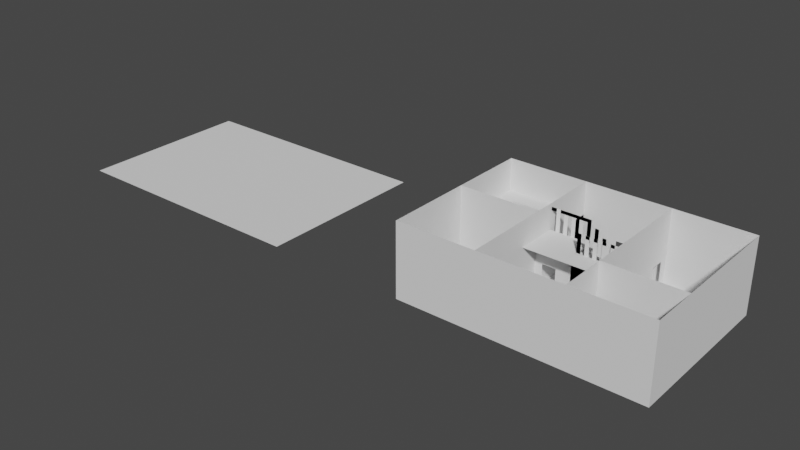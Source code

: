 # Source: hauntedmansion.blend  (saved by Blender 3.2.14; exported with 4.5.12 LTS)
import bpy
from mathutils import Matrix  # noqa: F401  (used for matrix-valued properties, if any)

bpy.ops.wm.read_factory_settings(use_empty=True)
scene = bpy.context.scene
scene.name = 'Scene'

# ---- collections
col_collection = bpy.data.collections.new('Collection'); scene.collection.children.link(col_collection)

# ---- world
world_world = bpy.data.worlds.new('World'); scene.world = world_world
world_world.use_nodes = True; world_world.node_tree.nodes.clear()
_N = world_world.node_tree.nodes; _L = world_world.node_tree.links
n0 = _N.new('ShaderNodeOutputWorld'); n0.name = 'World Output'; n0.location = (300, 300)
n1 = _N.new('ShaderNodeBackground'); n1.name = 'Background'; n1.location = (10, 300)
n1.inputs[0].default_value = (0.05088, 0.05088, 0.05088, 1.0)
_L.new(n1.outputs[0], n0.inputs[0])
n0.is_active_output = True
world_world.color = (0.05088, 0.05088, 0.05088)
world_world.use_sun_shadow = False
world_world.sun_shadow_jitter_overblur = 0.0

# ---- meshes
me_plane = bpy.data.meshes.new('Plane')
me_plane.from_pydata([(-1.0, -1.0, 0.0), (1.0, -1.0, 0.0), (-1.0, 1.0, 0.0), (1.0, 1.0, 0.0), (0.3603, -1.0, 0.0), (0.3603, 1.0, 0.0), (0.3603, -0.4208, 0.0), (-1.0, -0.4208, 0.0), (0.3603, 0.07454, 0.0), (-1.0, 0.07454, 0.0), (1.0, 0.07454, 0.0), (-0.3328, 1.0, 0.0), (-0.3328, -1.0, 0.0), (-0.3328, -0.4208, 0.0), (-0.3328, 0.07454, 0.0), (1.0, -0.4208, 0.0), (-1.0, -1.0, 2.485), (1.0, -1.0, 2.485), (-1.0, 1.0, 2.485), (1.0, 1.0, 2.485), (-0.3328, -0.4208, 6.865), (0.3603, 1.0, 2.485), (-0.3328, 1.0, 6.865), (-1.0, 0.07454, 6.865), (-1.0, -0.4208, 2.485), (0.3603, 0.07454, 6.865), (0.3603, -0.4208, 6.865), (1.0, -0.4208, 2.485), (0.3603, -1.0, 6.865), (1.0, 0.07454, 2.485), (-0.3328, -1.0, 6.865), (-0.3328, -1.0, 2.485), (0.3603, -1.0, 2.485), (1.0, 0.07454, 6.865), (1.0, -0.4208, 6.865), (-1.0, -0.4208, 6.865), (0.3603, -0.4208, 2.485), (0.3603, 0.07454, 2.485), (-1.0, 0.07454, 2.485), (-0.3328, 1.0, 2.485), (0.3603, 1.0, 6.865), (1.0, 1.0, 6.865), (-1.0, 1.0, 6.865), (-0.3328, -0.4208, 2.485), (-0.3328, 0.07454, 2.485), (1.0, -1.0, 6.865), (-1.0, -1.0, 6.865), (-0.3328, 0.07454, 6.865), (0.08334, 1.0, 0.0), (-0.04502, 1.0, 0.0), (0.08332, 1.0, 2.485), (-0.04502, 1.0, 2.485), (0.3603, 0.8905, 0.0), (0.3603, 0.7188, 0.0), (0.3603, 0.8906, 2.485), (0.3603, 0.7188, 2.485), (-0.1595, 0.07454, 0.0), (-0.2709, 0.07454, 0.0), (-0.1596, 0.07454, 2.485), (-0.2709, 0.07454, 2.485), (-0.3328, 0.5001, 2.485), (-0.3328, 0.6724, 2.485), (-0.3328, 0.5, 0.0), (-0.3328, 0.6724, 0.0), (0.3603, -0.1021, 0.0), (0.3603, -0.2604, 0.0), (0.3603, -0.1021, 2.485), (0.3603, -0.2604, 2.485), (0.3603, -0.7896, 0.0), (0.3603, -0.6205, 0.0), (0.3603, -0.7896, 2.485), (0.3603, -0.6206, 2.485), (-0.3328, -0.2507, 0.0), (-0.3328, -0.2507, 2.485), (-0.6336, 0.07454, 0.0), (-0.7509, 0.07454, 0.0), (-0.6335, 0.07454, 2.485), (-0.7508, 0.07454, 2.485), (0.3603, 0.6543, 0.0), (-0.03888, 0.07454, 0.0), (0.1829, 0.6543, 0.0), (0.1829, 0.3347, 0.0), (-0.0389, 0.3347, 0.0), (0.3603, 0.3347, 0.0), (0.1829, 0.07454, 0.0), (0.1829, 0.6086, 0.0), (0.1829, 0.563, 0.0), (0.1829, 0.5173, 0.0), (0.1829, 0.4717, 0.0), (0.1829, 0.426, 0.0), (0.1829, 0.3804, 0.0), (0.3603, 0.6087, 0.0), (0.3603, 0.563, 0.0), (0.3603, 0.5174, 0.0), (0.3603, 0.4717, 0.0), (0.3603, 0.426, 0.0), (0.3603, 0.3804, 0.0), (0.1512, 0.3347, 0.0), (0.1195, 0.3347, 0.0), (0.08783, 0.3347, 0.0), (0.05615, 0.3347, 0.0), (0.02447, 0.3347, 0.0), (-0.007216, 0.3347, 0.0), (-0.007202, 0.07454, 0.0), (0.02448, 0.07454, 0.0), (0.05616, 0.07454, 0.0), (0.08784, 0.07454, 0.0), (0.1195, 0.07454, 0.0), (0.1512, 0.07454, 0.0), (-0.007216, 0.3347, 0.0), (-0.0389, 0.3347, 0.0), (-0.03888, 0.07454, 0.0), (-0.007202, 0.07454, 0.0), (0.3603, 0.6543, 0.3), (0.1829, 0.6543, 0.3), (0.1829, 0.6086, 0.3), (0.3603, 0.6087, 0.3), (0.1829, 0.6086, 0.6), (0.1829, 0.563, 0.6), (0.3603, 0.6087, 0.6), (0.3603, 0.563, 0.6), (0.1829, 0.563, 0.9), (0.1829, 0.5173, 0.9), (0.3603, 0.563, 0.9), (0.3603, 0.5174, 0.9), (0.1829, 0.6086, 2.3), (0.1829, 0.6543, 2.3), (0.1829, 0.6086, 2.0), (0.1829, 0.6543, 2.0), (0.1829, 0.5173, 1.2), (0.1829, 0.4717, 1.2), (0.3603, 0.5174, 1.2), (0.3603, 0.4717, 1.2), (0.1829, 0.4717, 1.5), (0.1829, 0.426, 1.5), (0.3603, 0.4717, 1.5), (0.3603, 0.426, 1.5), (0.1829, 0.426, 1.8), (0.1829, 0.3804, 1.8), (0.3603, 0.426, 1.8), (0.3603, 0.3804, 1.8), (0.1829, 0.3804, 2.1), (0.1829, 0.3347, 2.1), (0.3603, 0.3347, 2.1), (0.3603, 0.3804, 2.1), (0.1829, 0.3347, 2.4), (0.3603, 0.3347, 2.4), (0.1829, 0.07454, 2.4), (0.3603, 0.07454, 2.4), (0.1829, 0.3347, 2.7), (0.1829, 0.07454, 2.7), (0.1512, 0.07454, 2.7), (0.1512, 0.3347, 2.7), (0.1512, 0.3347, 3.0), (0.1195, 0.3347, 3.0), (0.1195, 0.07454, 3.0), (0.1512, 0.07454, 3.0), (0.1195, 0.3347, 3.3), (0.08783, 0.3347, 3.3), (0.08784, 0.07454, 3.3), (0.1195, 0.07454, 3.3), (0.08783, 0.3347, 3.6), (0.05615, 0.3347, 3.6), (0.05616, 0.07454, 3.6), (0.08784, 0.07454, 3.6), (0.05615, 0.3347, 3.9), (0.02447, 0.3347, 3.9), (0.02448, 0.07454, 3.9), (0.05616, 0.07454, 3.9), (0.02447, 0.3347, 4.2), (-0.007216, 0.3347, 4.2), (-0.007202, 0.07454, 4.2), (0.02448, 0.07454, 4.2), (-0.007216, 0.3347, 1.0), (-0.0389, 0.3347, 1.0), (-0.03888, 0.07454, 1.0), (-0.007202, 0.07454, 1.0), (-0.007216, 0.3347, 4.5), (-0.0389, 0.3347, 4.181), (-0.03888, 0.07454, 4.181), (0.3598, -0.1772, 4.5), (0.1829, 0.563, 2.0), (0.1829, 0.5173, 2.0), (0.1829, 0.563, 2.9), (0.1829, 0.5173, 2.9), (0.1829, 0.4717, 2.0), (0.1829, 0.426, 2.0), (0.1829, 0.4717, 3.5), (0.1829, 0.426, 3.5), (0.1829, 0.3804, 2.0), (0.1829, 0.3347, 2.0), (0.1829, 0.3804, 4.1), (0.1829, 0.3347, 4.1), (0.1829, 0.3347, 2.0), (0.1512, 0.3347, 2.0), (0.1829, 0.3347, 4.7), (0.1512, 0.3347, 4.7), (0.1195, 0.3347, 2.0), (0.08783, 0.3347, 2.0), (0.1195, 0.3347, 5.3), (0.08783, 0.3347, 5.3), (0.05615, 0.3347, 2.0), (0.02447, 0.3347, 2.0), (0.05615, 0.3347, 5.9), (0.02447, 0.3347, 5.9), (-0.007216, 0.3347, 3.0), (-0.0389, 0.3347, 3.0), (-0.007216, 0.3347, 6.5), (-0.0389, 0.3347, 6.5), (-0.3326, 0.3347, 4.5), (-0.3324, 0.3347, 4.181), (-0.3323, 0.07454, 4.181), (0.363, 0.07454, 4.494), (-1.0, 0.7838, 0.0), (-1.0, 0.7838, 6.865), (-1.0, 0.7838, 2.485), (-0.3328, 0.7838, 0.0), (-0.8524, 1.0, 0.0), (-0.8524, 1.0, 6.865), (-0.8524, 1.0, 2.485), (-0.8524, 0.07454, 0.0), (-0.8524, 0.7838, 0.0), (-1.0, 0.3297, 0.0), (-1.0, 0.3297, 6.865), (-1.0, 0.3297, 2.485), (-0.3328, 0.3297, 0.0), (-0.8524, 0.3297, 0.0), (-0.8524, 1.0, 1.317), (-1.0, 1.0, 1.317), (-0.3328, 0.7838, 1.317), (-0.3328, 1.0, 1.317), (-1.0, 0.7838, 1.317), (-0.8524, 0.7838, 1.317), (-0.8524, 0.3297, 1.317), (-1.0, 0.3297, 1.317), (-0.8524, 1.0, 2.179), (-1.0, 1.0, 2.179), (-0.3328, 0.7838, 2.179), (-0.3328, 1.0, 2.179), (-1.0, 0.7838, 2.179), (-0.8524, 0.7838, 2.179), (-0.8524, 0.3297, 2.179), (-1.0, 0.3297, 2.179), (-0.8524, 1.0, 3.882), (-1.0, 1.0, 3.882), (-0.3328, 0.7838, 3.882), (-0.3328, 1.0, 3.882), (-1.0, 0.7838, 3.882), (-0.8524, 0.7838, 3.882), (-0.8524, 0.3297, 3.882), (-1.0, 0.3297, 3.882), (0.05776, 0.3347, 5.585), (0.08944, 0.3347, 5.585), (-0.3328, 0.07454, 4.494), (0.3603, 0.07454, 4.494), (-0.007801, 0.07454, 4.494), (-0.3326, 0.07454, 4.494), (-0.007202, 0.07454, 4.494), (-0.007216, -0.1772, 4.5), (-0.3326, -0.1772, 4.5), (-0.007202, 0.07454, 6.2), (0.02448, 0.07454, 6.2), (0.05616, 0.07454, 6.195), (0.08784, 0.07454, 6.195), (0.1195, 0.07454, 6.196), (0.1512, 0.07454, 6.196), (0.1195, 0.07454, 3.812), (0.1512, 0.07454, 3.812), (0.1195, 0.07454, 6.196), (0.1512, 0.07454, 6.196), (0.1195, 0.07454, 3.812), (0.1512, 0.07454, 3.812), (0.1862, 0.07454, 6.196), (0.2178, 0.07454, 6.196), (0.1862, 0.07454, 3.812), (0.2178, 0.07454, 3.812), (0.2496, 0.07454, 6.196), (0.2813, 0.07454, 6.196), (0.2496, 0.07454, 3.812), (0.2813, 0.07454, 3.812), (0.3153, 0.07454, 6.196), (0.347, 0.07454, 6.196), (0.3153, 0.07454, 3.812), (0.347, 0.07454, 3.812), (0.3153, 0.07454, 5.898), (0.347, 0.07454, 5.898), (0.02448, 0.07454, 5.905), (-0.007202, 0.07454, 5.905), (-0.007202, 0.07454, 4.2), (0.02448, 0.07454, 4.2), (0.02448, 0.07454, 5.905), (-0.007202, 0.07454, 5.905), (-0.07011, 0.3347, 4.202), (-0.1018, 0.3347, 4.202), (-0.07011, 0.3347, 6.5), (-0.1018, 0.3347, 6.5), (-0.1328, 0.3347, 4.202), (-0.1644, 0.3347, 4.202), (-0.1328, 0.3347, 6.5), (-0.1644, 0.3347, 6.5), (-0.1953, 0.3347, 4.202), (-0.227, 0.3347, 4.202), (-0.1953, 0.3347, 6.5), (-0.227, 0.3347, 6.5), (-0.2585, 0.3347, 4.202), (-0.2902, 0.3347, 4.202), (-0.2585, 0.3347, 6.5), (-0.2902, 0.3347, 6.5), (-0.2902, 0.3347, 6.202), (-0.2585, 0.3347, 6.202), (-0.0165, 0.3347, 6.5), (-0.04818, 0.3347, 6.5), (-0.0165, 0.3347, 6.202), (-0.04818, 0.3347, 6.202), (-0.3411, 0.3347, 6.5), (-0.3411, 0.3347, 6.202), (-0.09907, 0.3347, 6.5), (-0.09907, 0.3347, 6.202)], [(64, 65), (62, 63), (52, 53), (53, 78), (255, 212)], [(4, 1, 15, 6, 69, 68), (13, 72, 14, 74, 75, 9, 7, 0, 12), (3, 10, 29, 19), (7, 9, 38, 24), (10, 15, 27, 29), (1, 4, 32, 17), (15, 1, 17, 27), (12, 0, 16, 31), (217, 11, 39, 219), (4, 12, 31, 32), (5, 3, 19, 21), (213, 2, 18, 215), (0, 7, 24, 16), (14, 74, 76, 44), (15, 6, 36, 27), (6, 65, 67, 36), (6, 69, 71, 36), (12, 13, 43, 31), (17, 32, 28, 45), (27, 36, 26, 34), (219, 39, 22, 218), (27, 17, 45, 34), (32, 31, 30, 28), (39, 61, 60, 44, 253, 47, 22), (24, 38, 23, 35), (21, 19, 41, 40), (36, 67, 66, 37, 254, 25, 26), (36, 71, 70, 32, 28, 26), (19, 29, 33, 41), (29, 27, 34, 33), (37, 55, 54, 21, 40, 25, 254), (215, 18, 42, 214), (43, 73, 44, 253, 47, 20), (44, 76, 77, 38, 23, 47, 253), (31, 16, 46, 30), (39, 51, 50, 21, 40, 22), (16, 24, 35, 46), (31, 43, 20, 30), (44, 59, 58, 37, 254, 253), (66, 64, 8, 37), (68, 4, 32, 70), (73, 72, 14, 44), (75, 9, 38, 77), (37, 8, 56, 58), (57, 59, 44, 14), (97, 108, 151, 152), (84, 8, 148, 147), (96, 90, 141, 144), (53, 8, 37, 55), (21, 54, 52, 5), (48, 5, 21, 50), (39, 11, 49, 51), (63, 61, 39, 11), (62, 14, 44, 60), (78, 5, 48, 49, 11, 62, 14, 57, 56, 79, 82, 102, 101, 100, 99, 98, 97, 81, 90, 89, 88, 87, 86, 85, 80), (3, 5, 6, 15), (8, 14, 12, 4), (226, 220, 14, 225), (91, 78, 113, 116), (85, 86, 118, 117), (87, 93, 124, 122), (87, 88, 130, 129), (133, 88, 185, 187), (90, 96, 140, 138), (101, 102, 170, 169), (105, 100, 165, 168), (106, 99, 161, 164), (107, 98, 157, 160), (107, 108, 156, 155), (128, 127, 125, 126), (102, 82, 110, 109), (79, 103, 112, 111), (82, 79, 111, 110), (114, 115, 116, 113), (78, 80, 114, 113), (115, 114, 126, 125), (85, 91, 116, 115), (117, 118, 120, 119), (91, 85, 117, 119), (86, 92, 120, 118), (92, 91, 119, 120), (121, 122, 124, 123), (93, 92, 123, 124), (122, 121, 183, 184), (92, 86, 121, 123), (110, 111, 175, 174), (109, 103, 112, 176, 179, 171, 255, 257, 177, 170, 178, 173, 102), (109, 110, 174, 173), (111, 112, 176, 175), (129, 130, 132, 131), (93, 87, 129, 131), (88, 94, 132, 130), (94, 93, 131, 132), (133, 134, 136, 135), (94, 88, 133, 135), (89, 95, 136, 134), (95, 94, 135, 136), (137, 138, 140, 139), (96, 95, 139, 140), (89, 90, 138, 137), (95, 89, 137, 139), (141, 142, 143, 144), (81, 83, 143, 142), (83, 96, 144, 143), (141, 90, 189, 191), (145, 147, 148, 146), (83, 81, 145, 146), (81, 84, 147, 145), (8, 83, 146, 148), (152, 151, 150, 149), (108, 84, 150, 151), (152, 149, 195, 196), (84, 81, 149, 150), (154, 155, 156, 153), (98, 107, 155, 154), (97, 98, 154, 153), (108, 97, 153, 156), (158, 159, 160, 157), (106, 107, 160, 159), (99, 106, 159, 158), (157, 98, 197, 199), (162, 163, 164, 161), (105, 106, 164, 163), (99, 100, 162, 161), (100, 105, 163, 162), (166, 167, 168, 165), (104, 105, 168, 167), (166, 165, 203, 204), (101, 104, 167, 166), (170, 171, 172, 169), (104, 101, 169, 172), (103, 104, 172, 171), (175, 176, 257, 255, 179), (177, 178, 210, 209), (178, 177, 207, 208), (174, 175, 179, 178), (114, 80, 128, 126), (80, 85, 127, 128), (85, 115, 125, 127), (181, 182, 184, 183), (121, 86, 181, 183), (87, 122, 184, 182), (86, 87, 182, 181), (185, 186, 188, 187), (88, 89, 186, 185), (89, 134, 188, 186), (134, 133, 187, 188), (189, 190, 192, 191), (90, 81, 190, 189), (142, 141, 191, 192), (81, 142, 192, 190), (193, 194, 196, 195), (149, 81, 193, 195), (97, 152, 196, 194), (81, 97, 194, 193), (197, 198, 200, 199), (158, 157, 199, 200), (98, 99, 198, 197), (99, 158, 200, 198), (201, 202, 204, 203), (101, 166, 204, 202), (100, 101, 202, 201), (165, 100, 201, 203), (205, 206, 208, 207), (173, 174, 206, 205), (177, 173, 205, 207), (174, 178, 208, 206), (191, 192, 125, 126), (195, 192, 191), (207, 252, 251, 208), (177, 209, 259, 258), (178, 179, 211, 210), (179, 255, 256, 211), (216, 11, 230, 229), (224, 215, 214, 223), (222, 213, 215, 224), (226, 221, 232, 233), (222, 9, 220, 226), (18, 219, 218, 42), (2, 217, 219, 18), (221, 216, 229, 232), (9, 222, 224, 38), (38, 224, 223, 23), (221, 226, 225, 216), (227, 228, 236, 235), (228, 231, 239, 236), (2, 213, 231, 228), (11, 217, 227, 230), (213, 222, 234, 231), (222, 226, 233, 234), (217, 2, 228, 227), (236, 239, 247, 244), (238, 235, 243, 246), (239, 242, 250, 247), (229, 230, 238, 237), (231, 234, 242, 239), (230, 227, 235, 238), (243, 248, 245, 246), (244, 247, 248, 243), (247, 250, 249, 248), (235, 236, 244, 243), (242, 241, 249, 250), (241, 240, 248, 249), (240, 237, 245, 248), (237, 238, 246, 245), (232, 229, 230, 228, 234, 233), (237, 240, 241, 242, 236, 238), (251, 252, 195, 196), (258, 180, 212, 257), (287, 286, 261, 260), (163, 164, 263, 262), (266, 264, 268, 270), (102, 109, 173, 176, 112, 103, 171, 170), (156, 155, 266, 267), (271, 270, 268, 269), (267, 266, 270, 271), (264, 265, 269, 268), (265, 267, 271, 269), (275, 274, 272, 273), (279, 278, 276, 277), (285, 284, 280, 281), (283, 282, 284, 285), (171, 172, 286, 287), (285, 281, 260, 287), (288, 289, 290, 291), (292, 293, 295, 294), (296, 297, 299, 298), (300, 301, 303, 302), (309, 308, 313, 312), (304, 305, 308, 309), (312, 313, 311, 310), (308, 307, 314, 315), (306, 309, 312, 310), (307, 306, 310, 311), (315, 314, 316, 317), (307, 311, 316, 314), (313, 308, 315, 317), (311, 313, 317, 316)])
_uv = me_plane.uv_layers.new(name='UVMap')
_uv.uv.foreach_set('vector', [0.6802, 0.0, 1.0, 0.0, 1.0, 0.2896, 0.6802, 0.2896, 0.6802, 0.1897, 0.6802, 0.1052, 0.3336, 0.2896, 0.3336, 0.3746, 0.3336, 0.5373, 0.1832, 0.5373, 0.1246, 0.5373, 0.0, 0.5373, 0.0, 0.2896, 0.0, 0.0, 0.3336, 0.0, 1.0, 1.0, 1.0, 0.5373, 1.0, 0.5373, 1.0, 1.0, 0.0, 0.2896, 0.0, 0.5373, 0.0, 0.5373, 0.0, 0.2896, 1.0, 0.5373, 1.0, 0.2896, 1.0, 0.2896, 1.0, 0.5373, 1.0, 0.0, 0.6802, 0.0, 0.6802, 0.0, 1.0, 0.0, 1.0, 0.2896, 1.0, 0.0, 1.0, 0.0, 1.0, 0.2896, 0.3336, 0.0, 0.0, 0.0, 0.0, 0.0, 0.3336, 0.0, 0.07381, 1.0, 0.3336, 1.0, 0.3336, 1.0, 0.07381, 1.0, 0.6802, 0.0, 0.3336, 0.0, 0.3336, 0.0, 0.6802, 0.0, 0.6802, 1.0, 1.0, 1.0, 1.0, 1.0, 0.6802, 1.0, 0.0, 0.8919, 0.0, 1.0, 0.0, 1.0, 0.0, 0.8919, 0.0, 0.0, 0.0, 0.2896, 0.0, 0.2896, 0.0, 0.0, 0.3336, 0.5373, 0.1832, 0.5373, 0.1832, 0.5373, 0.3336, 0.5373, 1.0, 0.2896, 0.6802, 0.2896, 0.6802, 0.2896, 1.0, 0.2896, 0.6802, 0.2896, 0.6802, 0.3698, 0.6802, 0.3698, 0.6802, 0.2896, 0.6802, 0.2896, 0.6802, 0.1897, 0.6802, 0.1897, 0.6802, 0.2896, 0.3336, 0.0, 0.3336, 0.2896, 0.3336, 0.2896, 0.3336, 0.0, 1.0, 0.0, 0.6802, 0.0, 0.6802, 0.0, 1.0, 0.0, 1.0, 0.2896, 0.6802, 0.2896, 0.6802, 0.2896, 1.0, 0.2896, 0.07381, 1.0, 0.3336, 1.0, 0.3336, 1.0, 0.07381, 1.0, 1.0, 0.2896, 1.0, 0.0, 1.0, 0.0, 1.0, 0.2896, 0.6802, 0.0, 0.3336, 0.0, 0.3336, 0.0, 0.6802, 0.0, 0.3336, 1.0, 0.3336, 0.8362, 0.3336, 0.75, 0.3336, 0.5373, 0.3336, 0.5373, 0.3336, 0.5373, 0.3336, 1.0, 0.0, 0.2896, 0.0, 0.5373, 0.0, 0.5373, 0.0, 0.2896, 0.6802, 1.0, 1.0, 1.0, 1.0, 1.0, 0.6802, 1.0, 0.6802, 0.2896, 0.6802, 0.3698, 0.6802, 0.449, 0.6802, 0.5373, 0.6802, 0.5373, 0.6802, 0.5373, 0.6802, 0.2896, 0.6802, 0.2896, 0.6802, 0.1897, 0.6802, 0.1052, 0.6802, 0.0, 0.6802, 0.0, 0.6802, 0.2896, 1.0, 1.0, 1.0, 0.5373, 1.0, 0.5373, 1.0, 1.0, 1.0, 0.5373, 1.0, 0.2896, 1.0, 0.2896, 1.0, 0.5373, 0.6802, 0.5373, 0.6802, 0.8594, 0.6802, 0.9453, 0.6802, 1.0, 0.6802, 1.0, 0.6802, 0.5373, 0.6802, 0.5373, 0.0, 0.8919, 0.0, 1.0, 0.0, 1.0, 0.0, 0.8919, 0.3336, 0.2896, 0.3336, 0.3746, 0.3336, 0.5373, 0.3336, 0.5373, 0.3336, 0.5373, 0.3336, 0.2896, 0.3336, 0.5373, 0.1832, 0.5373, 0.1246, 0.5373, 0.0, 0.5373, 0.0, 0.5373, 0.3336, 0.5373, 0.3336, 0.5373, 0.3336, 0.0, 0.0, 0.0, 0.0, 0.0, 0.3336, 0.0, 0.3336, 1.0, 0.4775, 1.0, 0.5417, 1.0, 0.6802, 1.0, 0.6802, 1.0, 0.3336, 1.0, 0.0, 0.0, 0.0, 0.2896, 0.0, 0.2896, 0.0, 0.0, 0.3336, 0.0, 0.3336, 0.2896, 0.3336, 0.2896, 0.3336, 0.0, 0.0, 0.0, 0.0, 0.0, 0.4202, 0.5373, 0.6802, 0.5373, 0.6802, 0.5373, 0.153, 0.2464, 0.6802, 0.449, 0.6802, 0.449, 0.6802, 0.5373, 0.6802, 0.5373, 0.6802, 0.1052, 0.6802, 0.0, 0.6802, 0.0, 0.6802, 0.1052, 0.3336, 0.3746, 0.3336, 0.3746, 0.3336, 0.5373, 0.3336, 0.5373, 0.1246, 0.5373, 0.0, 0.5373, 0.0, 0.5373, 0.1246, 0.5373, 0.6802, 0.5373, 0.6802, 0.5373, 0.0, 0.0, 0.4202, 0.5373, 0.0, 0.0, 0.0, 0.0, 0.0, 0.0, 0.0, 0.0, 0.0, 0.0, 0.0, 0.0, 0.0, 0.0, 0.0, 0.0, 0.0, 0.0, 0.0, 0.0, 0.0, 0.0, 0.0, 0.0, 0.0, 0.0, 0.0, 0.0, 0.0, 0.0, 0.0, 0.0, 0.0, 0.0, 0.0, 0.0, 0.0, 0.0, 0.0, 0.0, 0.6802, 1.0, 0.6802, 0.9453, 0.0, 0.0, 0.6802, 1.0, 0.0, 0.0, 0.0, 0.0, 0.0, 0.0, 0.0, 0.0, 0.3336, 1.0, 0.3336, 1.0, 0.0, 0.0, 0.4775, 1.0, 0.0, 0.0, 0.0, 0.0, 0.0, 0.0, 0.0, 0.0, 0.0, 0.0, 0.0, 0.0, 0.0, 0.0, 0.0, 0.0, 0.0, 0.0, 0.0, 0.0, 0.0, 0.0, 0.0, 0.0, 0.3336, 1.0, 0.0, 0.0, 0.0, 0.0, 0.0, 0.0, 0.0, 0.0, 0.0, 0.0, 0.0, 0.0, 0.0, 0.0, 0.0, 0.0, 0.0, 0.0, 0.0, 0.0, 0.0, 0.0, 0.0, 0.0, 0.0, 0.0, 0.0, 0.0, 0.0, 0.0, 0.0, 0.0, 0.0, 0.0, 0.0, 0.0, 0.0, 0.0, 0.0, 0.0, 1.0, 1.0, 0.6802, 1.0, 0.6802, 0.2896, 1.0, 0.2896, 0.0, 0.0, 0.0, 0.0, 0.3336, 0.0, 0.6802, 0.0, 0.02035, 0.5788, 0.0, 0.4184, 0.0, 0.0, 0.09199, 0.2757, 0.0, 0.0, 0.0, 0.0, 0.0, 0.0, 0.0, 0.0, 0.0, 0.0, 0.0, 0.0, 0.0, 0.0, 0.0, 0.0, 0.0, 0.0, 0.0, 0.0, 0.0, 0.0, 0.0, 0.0, 0.0, 0.0, 0.0, 0.0, 0.0, 0.0, 0.0, 0.0, 0.0, 0.0, 0.0, 0.0, 0.0, 0.0, 0.0, 0.0, 0.0, 0.0, 0.0, 0.0, 0.0, 0.0, 0.0, 0.0, 0.0, 0.0, 0.0, 0.0, 0.0, 0.0, 0.0, 0.0, 0.0, 0.0, 0.0, 0.0, 0.0, 0.0, 0.0, 0.0, 0.0, 0.0, 0.0, 0.0, 0.0, 0.0, 0.0, 0.0, 0.0, 0.0, 0.0, 0.0, 0.0, 0.0, 0.0, 0.0, 0.0, 0.0, 0.0, 0.0, 0.0, 0.0, 0.0, 0.0, 0.0, 0.0, 0.0, 0.0, 0.0, 0.0, 0.0, 0.0, 0.0, 0.0, 0.0, 0.0, 0.0, 0.0, 0.0, 0.0, 0.0, 0.0, 0.0, 0.0, 0.0, 0.0, 0.0, 0.0, 0.0, 0.0, 0.0, 0.0, 0.0, 0.0, 0.0, 0.0, 0.0, 0.0, 0.0, 0.0, 0.0, 0.0, 0.0, 0.0, 0.0, 0.0, 0.0, 0.0, 0.0, 0.0, 0.0, 0.0, 0.0, 0.0, 0.0, 0.0, 0.0, 0.0, 0.0, 0.0, 0.0, 0.0, 0.0, 0.0, 0.0, 0.0, 0.0, 0.0, 0.0, 0.0, 0.0, 0.0, 0.0, 0.0, 0.0, 0.0, 0.0, 0.0, 0.0, 0.0, 0.0, 0.0, 0.0, 0.0, 0.0, 0.0, 0.0, 0.0, 0.0, 0.0, 0.0, 0.0, 0.0, 0.0, 0.0, 0.0, 0.0, 0.0, 0.0, 0.0, 0.0, 0.0, 0.0, 0.0, 0.0, 0.0, 0.0, 0.0, 0.0, 0.0, 0.0, 0.0, 0.0, 0.0, 0.0, 0.0, 0.0, 0.0, 0.0, 0.0, 0.0, 0.0, 0.0, 0.0, 0.0, 0.0, 0.0, 0.0, 0.0, 0.0, 0.0, 0.0, 0.0, 0.0, 0.0, 0.0, 0.0, 0.0, 0.0, 0.0, 0.0, 0.0, 0.0, 0.0, 0.0, 0.0, 0.0, 0.0, 0.0, 0.0, 0.0, 0.0, 0.0, 0.0, 0.0, 0.0, 0.0, 0.0, 0.0, 0.0, 0.0, 0.0, 0.0, 0.0, 0.0, 0.0, 0.0, 0.0, 0.0, 0.0, 0.0, 0.0, 0.0, 0.0, 0.0, 0.0, 0.0, 0.0, 0.0, 0.0, 0.0, 0.0, 0.0, 0.0, 0.0, 0.0, 0.0, 0.0, 0.0, 0.0, 0.0, 0.0, 0.0, 0.0, 0.0, 0.0, 0.0, 0.0, 0.0, 0.0, 0.0, 0.0, 0.0, 0.0, 0.0, 0.0, 0.0, 0.0, 0.0, 0.0, 0.0, 0.0, 0.0, 0.0, 0.0, 0.0, 0.0, 0.0, 0.0, 0.0, 0.0, 0.0, 0.0, 0.0, 0.0, 0.0, 0.0, 0.0, 0.0, 0.0, 0.0, 0.0, 0.0, 0.0, 0.0, 0.0, 0.0, 0.0, 0.0, 0.0, 0.0, 0.0, 0.0, 0.0, 0.0, 0.0, 0.0, 0.0, 0.0, 0.0, 0.0, 0.0, 0.0, 0.0, 0.0, 0.0, 0.0, 0.0, 0.0, 0.0, 0.0, 0.0, 0.0, 0.0, 0.0, 0.0, 0.0, 0.0, 0.0, 0.0, 0.0, 0.0, 0.0, 0.0, 0.0, 0.0, 0.0, 0.0, 0.0, 0.0, 0.0, 0.0, 0.0, 0.0, 0.0, 0.0, 0.0, 0.0, 0.0, 0.0, 0.0, 0.0, 0.0, 0.0, 0.0, 0.0, 0.0, 0.0, 0.0, 0.0, 0.0, 0.0, 0.0, 0.0, 0.0, 0.0, 0.0, 0.0, 0.0, 0.0, 0.0, 0.0, 0.0, 0.0, 0.0, 0.0, 0.0, 0.0, 0.0, 0.0, 0.0, 0.0, 0.0, 0.0, 0.0, 0.0, 0.0, 0.0, 0.0, 0.0, 0.0, 0.0, 0.0, 0.0, 0.0, 0.0, 0.0, 0.0, 0.0, 0.0, 0.0, 0.0, 0.0, 0.0, 0.0, 0.0, 0.0, 0.0, 0.0, 0.0, 0.0, 0.0, 0.0, 0.0, 0.0, 0.0, 0.0, 0.0, 0.0, 0.0, 0.0, 0.0, 0.0, 0.0, 0.0, 0.0, 0.0, 0.0, 0.0, 0.0, 0.0, 0.0, 0.0, 0.0, 0.0, 0.0, 0.0, 0.0, 0.0, 0.0, 0.0, 0.0, 0.0, 0.0, 0.0, 0.0, 0.0, 0.0, 0.0, 0.0, 0.0, 0.0, 0.0, 0.0, 0.0, 0.0, 0.0, 0.0, 0.0, 0.0, 0.0, 0.0, 0.0, 0.0, 0.0, 0.0, 0.0, 0.0, 0.0, 0.0, 0.0, 0.0, 0.0, 0.0, 0.0, 0.0, 0.0, 0.0, 0.0, 0.0, 0.0, 0.0, 0.0, 0.0, 0.0, 0.0, 0.0, 0.0, 0.0, 0.0, 0.0, 0.0, 0.0, 0.0, 0.0, 0.0, 0.0, 0.0, 0.0, 0.0, 0.0, 0.0, 0.0, 0.0, 0.0, 0.0, 0.0, 0.0, 0.0, 0.0, 0.0, 0.0, 0.0, 0.0, 0.0, 0.0, 0.0, 0.0, 0.0, 0.0, 0.0, 0.0, 0.0, 0.0, 0.0, 0.0, 0.0, 0.0, 0.0, 0.0, 0.0, 0.0, 0.0, 0.0, 0.0, 0.0, 0.0, 0.0, 0.0, 0.0, 0.0, 0.0, 0.0, 0.0, 0.0, 0.0, 0.0, 0.0, 0.0, 0.0, 0.0, 0.0, 0.0, 0.0, 0.0, 0.0, 0.0, 0.0, 0.0, 0.0, 0.0, 0.0, 0.0, 0.0, 0.0, 0.0, 0.0, 0.0, 0.0, 0.0, 0.0, 0.0, 0.0, 0.0, 0.0, 0.0, 0.0, 0.0, 0.0, 0.0, 0.0, 0.0, 0.0, 0.0, 0.0, 0.0, 0.0, 0.0, 0.0, 0.0, 0.0, 0.0, 0.0, 0.0, 0.0, 0.0, 0.0, 0.0, 0.0, 0.0, 0.0, 0.0, 0.0, 0.0, 0.0, 0.0, 0.0, 0.0, 0.0, 0.0, 0.0, 0.0, 0.0, 0.0, 0.0, 0.0, 0.0, 0.0, 0.0, 0.0, 0.0, 0.0, 0.0, 0.0, 0.0, 0.0, 0.0, 0.0, 0.0, 0.0, 0.0, 0.0, 0.0, 0.0, 0.0, 0.0, 0.0, 0.0, 0.0, 0.0, 0.0, 0.0, 0.0, 0.0, 0.0, 0.0, 0.0, 0.0, 0.0, 0.0, 0.0, 0.0, 0.0, 0.0, 0.0, 0.0, 0.0, 0.0, 0.0, 0.0, 0.0, 0.0, 0.0, 0.0, 0.0, 0.0, 0.0, 0.0, 0.0, 0.0, 0.0, 0.0, 0.0, 0.0, 0.0, 0.0, 0.0, 0.0, 0.0, 0.0, 0.0, 0.0, 0.0, 0.0, 0.0, 0.0, 0.0, 0.0, 0.0, 0.0, 0.0, 0.0, 0.0, 0.0, 0.0, 0.0, 0.0, 0.0, 0.0, 0.0, 0.0, 0.0, 0.0, 0.0, 0.0, 0.0, 0.0, 0.0, 0.0, 0.0, 0.0, 0.0, 0.0, 0.0, 0.0, 0.0, 0.0, 0.0, 0.0, 0.0, 0.0, 0.0, 0.0, 0.0, 0.0, 0.0, 0.0, 0.0, 0.0, 0.0, 0.0, 0.0, 0.0, 0.0, 0.0, 0.0, 0.0, 0.0, 0.0, 0.0, 0.0, 0.0, 0.0, 0.0, 0.0, 0.0, 0.0, 0.0, 0.0, 0.0, 0.0, 0.0, 0.0, 0.0, 0.0, 0.0, 0.0, 0.0, 0.0, 0.0, 0.0, 0.0, 0.0, 0.0, 0.0, 0.0, 0.0, 0.0, 0.0, 0.0, 0.0, 0.0, 0.0, 0.0, 0.0, 0.0, 0.0, 0.0, 0.0, 0.0, 0.0, 0.0, 0.0, 0.0, 0.0, 0.0, 0.0, 0.0, 0.0, 0.0, 0.0, 0.0, 0.0, 0.0, 0.0, 0.0, 0.0, 0.0, 0.0, 0.0, 0.0, 0.0, 0.0, 0.0, 0.0, 0.0, 0.0, 0.0, 0.0, 0.0, 0.0, 0.0, 0.0, 0.0, 0.0, 0.0, 0.0, 0.0, 0.0, 0.0, 0.0, 0.0, 0.0, 0.0, 0.0, 0.0, 0.0, 0.0, 0.0, 0.0, 0.0, 0.0, 0.0, 0.0, 0.0, 0.0, 0.0, 0.0, 0.0, 0.0, 0.0, 0.0, 0.0, 0.0, 0.0, 0.0, 0.0, 0.0, 0.0, 0.0, 0.0, 0.0, 0.0, 0.0, 0.0, 0.0, 0.0, 0.0, 0.0, 0.0, 0.0, 0.0, 0.0, 0.0, 0.0, 0.0, 0.0, 0.0, 0.0, 0.0, 0.0, 0.0, 0.0, 0.0, 0.0, 0.0, 0.0, 0.0, 0.0, 0.0, 0.0, 0.0, 0.0, 0.0, 0.0, 0.0, 0.0, 0.0, 0.0, 0.0, 0.0, 0.0, 0.0, 0.0, 0.0, 0.0, 0.0, 0.0, 0.0, 0.0, 0.0, 0.0, 0.0, 0.0, 0.0, 0.0, 0.0, 0.0, 0.0, 0.0, 0.0, 0.0, 0.0, 0.0, 0.0, 0.0, 0.0, 0.0, 0.0, 0.0, 0.0, 0.0, 0.0, 0.6649, 0.0, 0.8919, 0.0, 0.8919, 0.0, 0.6649, 0.0, 0.6649, 0.0, 0.8919, 0.0, 0.8919, 0.0, 0.6649, 0.02035, 0.5788, 0.05657, 0.8641, 0.05657, 0.8641, 0.02035, 0.5788, 0.0, 0.6649, 0.0, 0.5373, 0.0, 0.4184, 0.02035, 0.5788, 0.0, 1.0, 0.07381, 1.0, 0.07381, 1.0, 0.0, 1.0, 0.0, 1.0, 0.07381, 1.0, 0.07381, 1.0, 0.0, 1.0, 0.05657, 0.8641, 0.2557, 0.7663, 0.2557, 0.7663, 0.05657, 0.8641, 0.0, 0.5373, 0.0, 0.6649, 0.0, 0.6649, 0.0, 0.5373, 0.0, 0.5373, 0.0, 0.6649, 0.0, 0.6649, 0.0, 0.5373, 0.05657, 0.8641, 0.02035, 0.5788, 0.09199, 0.2757, 0.2557, 0.7663, 0.07381, 1.0, 0.0, 1.0, 0.0, 1.0, 0.07381, 1.0, 0.0, 1.0, 0.0, 0.8919, 0.0, 0.8919, 0.0, 1.0, 0.0, 1.0, 0.0, 0.8919, 0.0, 0.8919, 0.0, 1.0, 0.3336, 1.0, 0.07381, 1.0, 0.07381, 1.0, 0.3336, 1.0, 0.0, 0.8919, 0.0, 0.6649, 0.0, 0.6649, 0.0, 0.8919, 0.0, 0.6649, 0.02035, 0.5788, 0.02035, 0.5788, 0.0, 0.6649, 0.07381, 1.0, 0.0, 1.0, 0.0, 1.0, 0.07381, 1.0, 0.0, 1.0, 0.0, 0.8919, 0.0, 0.8919, 0.0, 1.0, 0.3336, 1.0, 0.07381, 1.0, 0.07381, 1.0, 0.3336, 1.0, 0.0, 0.8919, 0.0, 0.6649, 0.0, 0.6649, 0.0, 0.8919, 0.0, 0.0, 0.0, 0.0, 0.0, 0.0, 0.0, 0.0, 0.0, 0.8919, 0.0, 0.6649, 0.0, 0.6649, 0.0, 0.8919, 0.3336, 1.0, 0.07381, 1.0, 0.07381, 1.0, 0.3336, 1.0, 0.07381, 1.0, 0.05657, 0.8641, 0.2557, 0.7663, 0.3336, 1.0, 0.0, 1.0, 0.0, 0.8919, 0.05657, 0.8641, 0.07381, 1.0, 0.0, 0.8919, 0.0, 0.6649, 0.02035, 0.5788, 0.05657, 0.8641, 0.07381, 1.0, 0.0, 1.0, 0.0, 1.0, 0.07381, 1.0, 0.0, 0.6649, 0.02035, 0.5788, 0.02035, 0.5788, 0.0, 0.6649, 0.02035, 0.5788, 0.05657, 0.8641, 0.05657, 0.8641, 0.02035, 0.5788, 0.05657, 0.8641, 0.2557, 0.7663, 0.2557, 0.7663, 0.05657, 0.8641, 0.0, 0.0, 0.0, 0.0, 0.0, 0.0, 0.0, 0.0, 0.0, 0.0, 0.0, 0.0, 0.0, 0.0, 0.0, 0.0, 0.0, 0.0, 0.0, 0.0, 0.0, 0.0, 0.0, 0.0, 0.0, 0.0, 0.0, 0.0, 0.0, 0.0, 0.0, 0.0, 0.0, 0.0, 0.0, 0.0, 0.0, 0.0, 0.0, 0.0, 0.0, 0.0, 0.0, 0.0, 0.0, 0.0, 0.0, 0.0, 0.0, 0.0, 0.0, 0.0, 0.0, 0.0, 0.0, 0.0, 0.0, 0.0, 0.0, 0.0, 0.0, 0.0, 0.0, 0.0, 0.0, 0.0, 0.0, 0.0, 0.0, 0.0, 0.0, 0.0, 0.0, 0.0, 0.0, 0.0, 0.0, 0.0, 0.0, 0.0, 0.0, 0.0, 0.0, 0.0, 0.0, 0.0, 0.0, 0.0, 0.0, 0.0, 0.0, 0.0, 0.0, 0.0, 0.0, 0.0, 0.0, 0.0, 0.0, 0.0, 0.0, 0.0, 0.0, 0.0, 0.0, 0.0, 0.0, 0.0, 0.0, 0.0, 0.0, 0.0, 0.0, 0.0, 0.0, 0.0, 0.0, 0.0, 0.0, 0.0, 0.0, 0.0, 0.0, 0.0, 0.0, 0.0, 0.0, 0.0, 0.0, 0.0, 0.0, 0.0, 0.0, 0.0, 0.0, 0.0, 0.0, 0.0, 0.0, 0.0, 0.0, 0.0, 0.0, 0.0, 0.0, 0.0, 0.0, 0.0, 0.0, 0.0, 0.0, 0.0, 0.0, 0.0, 0.0, 0.0, 0.0, 0.0, 0.0, 0.0, 0.0, 0.0, 0.0, 0.0, 0.0, 0.0, 0.0, 0.0, 0.0, 0.0, 0.0, 0.0, 0.0, 0.0, 0.0, 0.0, 0.0, 0.0, 0.0, 0.0, 0.0, 0.0, 0.0, 0.0, 0.0, 0.0, 0.0, 0.0, 0.0, 0.0, 0.0, 0.0, 0.0, 0.0, 0.0, 0.0, 0.0, 0.0, 0.0, 0.0, 0.0, 0.0, 0.0, 0.0, 0.0, 0.0, 0.0, 0.0, 0.0, 0.0, 0.0, 0.0, 0.0, 0.0, 0.0, 0.0, 0.0, 0.0, 0.0, 0.0, 0.0, 0.0, 0.0, 0.0, 0.0, 0.0, 0.0, 0.0, 0.0, 0.0, 0.0, 0.0, 0.0, 0.0, 0.0, 0.0, 0.0, 0.0, 0.0, 0.0, 0.0, 0.0, 0.0, 0.0, 0.0, 0.0, 0.0, 0.0, 0.0, 0.0, 0.0, 0.0, 0.0, 0.0, 0.0, 0.0, 0.0, 0.0, 0.0, 0.0, 0.0, 0.0, 0.0, 0.0, 0.0, 0.0, 0.0, 0.0, 0.0, 0.0, 0.0, 0.0, 0.0, 0.0, 0.0, 0.0, 0.0, 0.0, 0.0, 0.0, 0.0, 0.0, 0.0, 0.0, 0.0, 0.0, 0.0, 0.0])
me_plane.update()
me_plane_001 = bpy.data.meshes.new('Plane.001')
me_plane_001.from_pydata([(-3.649, -1.0, -0.01523), (-1.649, -1.0, -0.01523), (-3.649, 1.0, -0.01523), (-1.649, 1.0, -0.01523)], [], [(0, 1, 3, 2)])
_uv = me_plane_001.uv_layers.new(name='UVMap')
_uv.uv.foreach_set('vector', [0.0, 0.0, 1.0, 0.0, 1.0, 1.0, 0.0, 1.0])
me_plane_001.update()

# ---- objects
ob_plane = bpy.data.objects.new('Plane', me_plane)
ob_plane_001 = bpy.data.objects.new('Plane.001', me_plane_001)

# ---- transforms, parenting, visibility, modifiers, constraints
ob_plane.location = (0.0, 0.0, 0.0)
ob_plane.scale = (11.03, 7.608, 1.0)
ob_plane_001.location = (0.0, -5.658, 4.515)
ob_plane_001.scale = (11.03, 7.608, 1.0)

# ---- collection membership
col_collection.objects.link(ob_plane)
col_collection.objects.link(ob_plane_001)

# ---- scene / render settings (as saved in the file)
scene.frame_start = 1; scene.frame_end = 250; scene.frame_set(247)
scene.render.engine = 'BLENDER_EEVEE_NEXT'
scene.cycles.sampling_pattern = 'TABULATED_SOBOL'
scene.cycles.use_light_tree = False
scene.view_settings.view_transform = 'Filmic'
bpy.context.view_layer.update()

# ---- added for rendering (the .blend has no active camera and no usable light): camera, sun
cam_auto = bpy.data.cameras.new('AutoCamera')
cam_auto.lens = 50.0
cam_auto.sensor_width = 36.0
cam_auto.clip_end = 1000.0
ob_auto_camera = bpy.data.objects.new('AutoCamera', cam_auto)
scene.collection.objects.link(ob_auto_camera)
ob_auto_camera.location = (37.0029, -64.7621, 44.7211)
ob_auto_camera.rotation_euler = (1.09748, -7.21219e-08, 0.694738)
scene.camera = ob_auto_camera
light_auto_sun = bpy.data.lights.new('AutoSun', 'SUN')
light_auto_sun.energy = 3.0
light_auto_sun.angle = 0.0523599
ob_auto_sun = bpy.data.objects.new('AutoSun', light_auto_sun)
scene.collection.objects.link(ob_auto_sun)
ob_auto_sun.rotation_euler = (0.872665, 0.174533, 0.523599)
bpy.context.view_layer.update()
